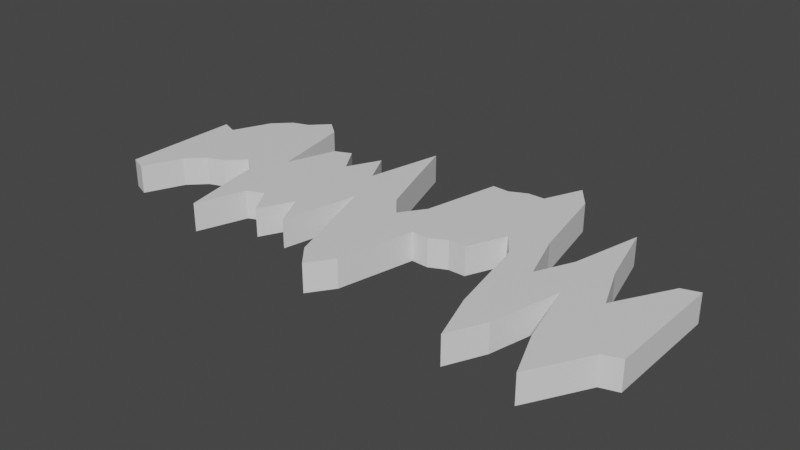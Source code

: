 # Source: road1.blend  (saved by Blender 3.5.10; exported with 4.5.12 LTS)
import bpy
from mathutils import Matrix  # noqa: F401  (used for matrix-valued properties, if any)

bpy.ops.wm.read_factory_settings(use_empty=True)
scene = bpy.context.scene
scene.name = 'Scene'

# ---- collections
col_collection = bpy.data.collections.new('Collection'); scene.collection.children.link(col_collection)

# ---- materials (node trees are filled in below, after node groups)
mat_material = bpy.data.materials.new('Material')
mat_material.alpha_threshold = 0.0
mat_material.use_transparent_shadow = False
mat_material.roughness = 0.5
mat_material.line_color = (0.0, 0.0, 0.0, 1.0)

# ---- material node trees
mat_material.use_nodes = True; mat_material.node_tree.nodes.clear()
_N = mat_material.node_tree.nodes; _L = mat_material.node_tree.links
n0 = _N.new('ShaderNodeOutputMaterial'); n0.name = 'Material Output'; n0.location = (300, 300)
n1 = _N.new('ShaderNodeBsdfPrincipled'); n1.name = 'Principled BSDF'; n1.location = (10, 300)
n1.distribution = 'GGX'
n1.subsurface_method = 'RANDOM_WALK_SKIN'
n1.inputs[3].default_value = 1.45
n1.inputs[27].default_value = (0.0, 0.0, 0.0, 1.0)
n1.inputs[28].default_value = 1.0
_L.new(n1.outputs[0], n0.inputs[0])
n0.is_active_output = True

# ---- world
world_world = bpy.data.worlds.new('World'); scene.world = world_world
world_world.use_nodes = True; world_world.node_tree.nodes.clear()
_N = world_world.node_tree.nodes; _L = world_world.node_tree.links
n0 = _N.new('ShaderNodeOutputWorld'); n0.name = 'World Output'; n0.location = (300, 300)
n1 = _N.new('ShaderNodeBackground'); n1.name = 'Background'; n1.location = (10, 300)
n1.inputs[0].default_value = (0.05088, 0.05088, 0.05088, 1.0)
_L.new(n1.outputs[0], n0.inputs[0])
n0.is_active_output = True
world_world.color = (0.05088, 0.05088, 0.05088)
world_world.use_sun_shadow = False
world_world.sun_shadow_jitter_overblur = 0.0

# ---- meshes
me_cube = bpy.data.meshes.new('Cube')
me_cube.from_pydata([(19.08, 4.199, 1.0), (19.08, 4.199, -1.0), (19.08, -4.199, 1.0), (19.08, -4.199, -1.0), (-19.08, 4.199, 1.0), (-19.08, 4.199, -1.0), (-19.08, -4.199, 1.0), (-19.08, -4.199, -1.0), (0.0, 1.019, -1.0), (0.0, -7.378, 1.0), (0.0, -7.378, -1.0), (0.0, 1.019, 1.0), (-9.54, 5.619, -1.0), (-9.54, -2.779, 1.0), (-9.54, -2.779, -1.0), (-9.54, 5.619, 1.0), (9.54, -4.697, -1.0), (9.54, 3.7, 1.0), (9.54, 3.7, -1.0), (9.54, -4.697, 1.0), (-14.31, 7.998, -1.0), (-14.31, -0.3997, 1.0), (-14.31, -0.3997, -1.0), (-14.31, 7.998, 1.0), (-4.77, -4.199, -1.0), (-4.77, 4.199, 1.0), (-4.77, 4.199, -1.0), (-4.77, -4.199, 1.0), (4.77, 8.577, -1.0), (4.77, 0.1794, 1.0), (4.77, 0.1794, -1.0), (4.77, 8.577, 1.0), (14.31, -5.312, -1.0), (14.31, 3.086, 1.0), (14.31, 3.086, -1.0), (14.31, -5.312, 1.0), (11.93, 2.742, -1.0), (11.93, -5.655, 1.0), (11.93, -5.655, -1.0), (11.93, 2.742, 1.0), (-19.08, 0.0, -1.0), (19.08, 0.0, 1.0), (-19.08, 0.0, 1.0), (19.08, 0.0, -1.0), (0.0, -3.18, -1.0), (0.0, -3.18, 1.0), (-9.54, 1.42, -1.0), (-9.54, 1.42, 1.0), (9.54, -0.4986, 1.0), (9.54, -0.4986, -1.0), (-14.31, 3.799, -1.0), (-14.31, 3.799, 1.0), (-4.77, 0.0, 1.0), (-4.77, 0.0, -1.0), (4.77, 4.378, -1.0), (4.77, 4.378, 1.0), (14.31, -1.113, 1.0), (14.31, -1.113, -1.0), (11.93, -1.456, -1.0), (11.93, -1.456, 1.0), (7.155, 2.858, -1.0), (7.155, 11.25, 1.0), (7.155, 11.25, -1.0), (7.155, 2.858, 1.0), (7.155, 7.056, 1.0), (7.155, 7.056, -1.0), (16.7, -6.637, -1.0), (16.7, 1.761, 1.0), (16.7, 1.761, -1.0), (16.7, -6.637, 1.0), (16.7, -2.438, 1.0), (16.7, -2.438, -1.0), (15.6, -0.1445, -1.0), (15.6, -8.542, 1.0), (15.6, -4.343, -1.0), (15.6, -8.542, -1.0), (15.6, -0.1445, 1.0), (15.6, -4.343, 1.0), (17.89, -4.57, -1.0), (17.89, 3.828, 1.0), (17.89, -0.3711, 1.0), (17.89, 3.828, -1.0), (17.89, -4.57, 1.0), (17.89, -0.3711, -1.0), (13.12, -0.6963, -1.0), (13.12, 7.701, 1.0), (13.12, 7.701, -1.0), (13.12, -0.6963, 1.0), (13.12, 3.502, 1.0), (13.12, 3.502, -1.0), (10.7, 0.1975, -1.0), (10.7, -8.2, 1.0), (10.7, -8.2, -1.0), (10.7, 0.1975, 1.0), (10.7, -4.001, -1.0), (10.7, -4.001, 1.0), (8.348, 1.255, -1.0), (8.348, 9.652, 1.0), (8.348, 5.454, 1.0), (8.348, 9.652, -1.0), (8.348, 1.255, 1.0), (8.348, 5.454, -1.0), (5.963, 8.588, -1.0), (5.963, 0.1903, 1.0), (5.963, 4.389, -1.0), (5.963, 0.1903, -1.0), (5.963, 8.588, 1.0), (5.963, 4.389, 1.0), (2.385, 8.06, -1.0), (2.385, -0.3379, 1.0), (2.385, -0.3379, -1.0), (2.385, 8.06, 1.0), (2.385, 3.861, -1.0), (2.385, 3.861, 1.0), (1.193, 2.705, -1.0), (1.193, -5.692, 1.0), (1.193, -1.494, -1.0), (1.193, -5.692, -1.0), (1.193, 2.705, 1.0), (1.193, -1.494, 1.0), (3.578, -0.3862, -1.0), (3.578, 8.011, 1.0), (3.578, 3.812, 1.0), (3.578, 8.011, -1.0), (3.578, -0.3862, 1.0), (3.578, 3.812, -1.0), (-2.385, -2.451, -1.0), (-2.385, 5.947, 1.0), (-2.385, 5.947, -1.0), (-2.385, -2.451, 1.0), (-2.385, 1.748, 1.0), (-2.385, 1.748, -1.0), (-1.193, -5.964, -1.0), (-1.193, 2.433, 1.0), (-1.193, -1.765, 1.0), (-1.193, 2.433, -1.0), (-1.193, -5.964, 1.0), (-1.193, -1.765, -1.0), (-3.578, 9.564, -1.0), (-3.578, 1.167, 1.0), (-3.578, 5.365, -1.0), (-3.578, 1.167, -1.0), (-3.578, 9.564, 1.0), (-3.578, 5.365, 1.0), (-7.155, 4.199, -1.0), (-7.155, -4.199, 1.0), (-7.155, -4.199, -1.0), (-7.155, 4.199, 1.0), (-7.155, 0.0, -1.0), (-7.155, 0.0, 1.0), (-5.963, -1.882, -1.0), (-5.963, 6.515, 1.0), (-5.963, 2.317, 1.0), (-5.963, 6.515, -1.0), (-5.963, -1.882, 1.0), (-5.963, 2.317, -1.0), (-8.348, 6.13, -1.0), (-8.348, -2.268, 1.0), (-8.348, 1.931, -1.0), (-8.348, -2.268, -1.0), (-8.348, 6.13, 1.0), (-8.348, 1.931, 1.0), (-11.93, -0.2075, -1.0), (-11.93, 8.19, 1.0), (-11.93, 8.19, -1.0), (-11.93, -0.2075, 1.0), (-11.93, 3.991, 1.0), (-11.93, 3.991, -1.0), (-10.73, -6.192, -1.0), (-10.73, 2.205, 1.0), (-10.73, -1.993, 1.0), (-10.73, 2.205, -1.0), (-10.73, -6.192, 1.0), (-10.73, -1.993, -1.0), (-19.08, -2.099, -1.0), (19.08, -2.099, 1.0), (0.0, -5.279, -1.0), (0.0, -5.279, 1.0), (-9.54, -0.6794, -1.0), (-9.54, -0.6794, 1.0), (9.54, -2.598, 1.0), (9.54, -2.598, -1.0), (-14.31, 1.7, -1.0), (-14.31, 1.7, 1.0), (-4.77, -2.099, 1.0), (-4.77, -2.099, -1.0), (4.77, 2.279, -1.0), (4.77, 2.279, 1.0), (14.31, -3.212, 1.0), (14.31, -3.212, -1.0), (11.93, -3.556, -1.0), (11.93, -3.556, 1.0), (-19.08, -2.099, 1.0), (19.08, -2.099, -1.0), (7.155, 4.957, 1.0), (7.155, 4.957, -1.0), (16.7, -4.537, 1.0), (16.7, -4.537, -1.0), (15.6, -6.443, -1.0), (15.6, -6.443, 1.0), (17.89, -2.47, 1.0), (17.89, -2.47, -1.0), (13.12, 1.403, 1.0), (13.12, 1.403, -1.0), (10.7, -6.101, -1.0), (10.7, -6.101, 1.0), (8.348, 3.354, 1.0), (8.348, 3.354, -1.0), (5.963, 2.29, -1.0), (5.963, 2.29, 1.0), (2.385, 1.761, -1.0), (2.385, 1.761, 1.0), (1.193, -3.593, -1.0), (1.193, -3.593, 1.0), (3.578, 1.713, 1.0), (3.578, 1.713, -1.0), (-2.385, -0.3513, 1.0), (-2.385, -0.3513, -1.0), (-1.193, -3.865, 1.0), (-1.193, -3.865, -1.0), (-3.578, 3.266, -1.0), (-3.578, 3.266, 1.0), (-7.155, -2.099, -1.0), (-7.155, -2.099, 1.0), (-5.963, 0.2172, 1.0), (-5.963, 0.2172, -1.0), (-8.348, -0.1686, -1.0), (-8.348, -0.1686, 1.0), (-11.93, 1.892, 1.0), (-11.93, 1.892, -1.0), (-10.73, -4.093, 1.0), (-10.73, -4.093, -1.0), (-13.12, 9.191, -1.0), (-13.12, 0.7932, 1.0), (-13.12, 4.992, -1.0), (-13.12, 0.7932, -1.0), (-13.12, 9.191, 1.0), (-13.12, 4.992, 1.0), (-13.12, 2.893, -1.0), (-13.12, 2.893, 1.0), (-16.7, 6.41, -1.0), (-16.7, -1.988, 1.0), (-16.7, -1.988, -1.0), (-16.7, 6.41, 1.0), (-16.7, 2.211, -1.0), (-16.7, 2.211, 1.0), (-16.7, 0.1116, -1.0), (-16.7, 0.1116, 1.0), (-17.89, 3.731, -1.0), (-17.89, -4.667, 1.0), (-17.89, -0.4678, -1.0), (-17.89, -2.567, -1.0), (-17.89, -4.667, -1.0), (-17.89, 3.731, 1.0), (-17.89, -0.4678, 1.0), (-17.89, -2.567, 1.0), (19.08, 4.199, 0.0), (-19.08, -4.199, 0.0), (19.08, -4.199, 0.0), (-19.08, 4.199, 0.0), (0.0, 1.019, 0.0), (0.0, -7.378, 0.0), (-9.54, 5.619, 0.0), (-9.54, -2.779, 0.0), (9.54, -4.697, 0.0), (9.54, 3.7, 0.0), (-14.31, 7.998, 0.0), (-14.31, -0.3997, 0.0), (-4.77, -4.199, 0.0), (-4.77, 4.199, 0.0), (4.77, 8.577, 0.0), (4.77, 0.1794, 0.0), (14.31, -5.312, 0.0), (14.31, 3.086, 0.0), (11.93, 2.742, 0.0), (11.93, -5.655, 0.0), (19.08, 0.0, 0.0), (-19.08, 0.0, 0.0), (7.155, 2.858, 0.0), (7.155, 11.25, 0.0), (16.7, -6.637, 0.0), (16.7, 1.761, 0.0), (15.6, -0.1445, 0.0), (15.6, -8.542, 0.0), (17.89, -4.57, 0.0), (17.89, 3.828, 0.0), (13.12, -0.6963, 0.0), (13.12, 7.701, 0.0), (10.7, 0.1975, 0.0), (10.7, -8.2, 0.0), (8.348, 1.255, 0.0), (8.348, 9.652, 0.0), (5.963, 8.588, 0.0), (5.963, 0.1903, 0.0), (2.385, 8.06, 0.0), (2.385, -0.3379, 0.0), (1.193, 2.705, 0.0), (1.193, -5.692, 0.0), (3.578, -0.3862, 0.0), (3.578, 8.011, 0.0), (-2.385, -2.451, 0.0), (-2.385, 5.947, 0.0), (-1.193, -5.964, 0.0), (-1.193, 2.433, 0.0), (-3.578, 9.564, 0.0), (-3.578, 1.167, 0.0), (-7.155, 4.199, 0.0), (-7.155, -4.199, 0.0), (-5.963, -1.882, 0.0), (-5.963, 6.515, 0.0), (-8.348, 6.13, 0.0), (-8.348, -2.268, 0.0), (-11.93, -0.2075, 0.0), (-11.93, 8.19, 0.0), (-10.73, -6.192, 0.0), (-10.73, 2.205, 0.0), (-19.08, -2.099, 0.0), (19.08, -2.099, 0.0), (-13.12, 9.191, 0.0), (-13.12, 0.7932, 0.0), (-16.7, 6.41, 0.0), (-16.7, -1.988, 0.0), (-17.89, 3.731, 0.0), (-17.89, -4.667, 0.0), (-19.08, -3.149, -1.0), (19.08, -3.149, 1.0), (0.0, -6.329, -1.0), (0.0, -6.329, 1.0), (-9.54, -1.729, -1.0), (-9.54, -1.729, 1.0), (9.54, -3.648, 1.0), (9.54, -3.648, -1.0), (-14.31, 0.65, -1.0), (-14.31, 0.65, 1.0), (-4.77, -3.149, 1.0), (-4.77, -3.149, -1.0), (4.77, 1.229, -1.0), (4.77, 1.229, 1.0), (14.31, -4.262, 1.0), (14.31, -4.262, -1.0), (11.93, -4.605, -1.0), (11.93, -4.605, 1.0), (7.155, 3.907, 1.0), (7.155, 3.907, -1.0), (16.7, -5.587, 1.0), (16.7, -5.587, -1.0), (15.6, -7.492, -1.0), (15.6, -7.492, 1.0), (17.89, -3.52, 1.0), (17.89, -3.52, -1.0), (13.12, 0.3534, 1.0), (13.12, 0.3534, -1.0), (10.7, -7.15, -1.0), (10.7, -7.15, 1.0), (8.348, 2.305, 1.0), (8.348, 2.305, -1.0), (5.963, 1.24, -1.0), (5.963, 1.24, 1.0), (2.385, 0.7118, -1.0), (2.385, 0.7118, 1.0), (1.193, -4.643, -1.0), (1.193, -4.643, 1.0), (3.578, 0.6634, 1.0), (3.578, 0.6634, -1.0), (-2.385, -1.401, 1.0), (-2.385, -1.401, -1.0), (-1.193, -4.914, 1.0), (-1.193, -4.914, -1.0), (-3.578, 2.216, -1.0), (-3.578, 2.216, 1.0), (-7.155, -3.149, -1.0), (-7.155, -3.149, 1.0), (-5.963, -0.8325, 1.0), (-5.963, -0.8325, -1.0), (-8.348, -1.218, -1.0), (-8.348, -1.218, 1.0), (-11.93, 0.8422, 1.0), (-11.93, 0.8422, -1.0), (-10.73, -5.142, 1.0), (-10.73, -5.142, -1.0), (-19.08, -3.149, 1.0), (19.08, -3.149, -1.0), (-13.12, 1.843, -1.0), (-13.12, 1.843, 1.0), (-16.7, -0.938, -1.0), (-16.7, -0.938, 1.0), (-17.89, -3.617, -1.0), (-17.89, -3.617, 1.0), (-19.08, -3.149, 0.0), (19.08, -3.149, 0.0), (-15.5, -0.8181, -1.0), (-15.5, 7.579, 1.0), (-15.5, 3.381, 1.0), (-15.5, 1.281, 1.0), (-15.5, 7.579, -1.0), (-15.5, -0.8181, 1.0), (-15.5, 3.381, -1.0), (-15.5, 1.281, -1.0), (-15.5, -0.8181, 0.0), (-15.5, 7.579, 0.0), (-15.5, 0.2316, 1.0), (-15.5, 0.2316, -1.0)], [], [(387, 380, 6, 249), (323, 249, 6, 257), (277, 42, 4, 259), (349, 381, 3, 78), (389, 325, 2, 258), (285, 79, 0, 256), (303, 133, 11, 260), (367, 326, 10, 132), (297, 115, 9, 261), (361, 327, 9, 115), (379, 328, 14, 168), (315, 169, 15, 262), (311, 157, 13, 263), (375, 329, 13, 157), (353, 330, 19, 91), (289, 91, 19, 264), (291, 97, 17, 265), (355, 331, 16, 96), (399, 391, 23, 266), (401, 332, 22, 390), (319, 233, 21, 267), (383, 333, 21, 233), (369, 334, 27, 139), (305, 139, 27, 268), (373, 335, 24, 150), (309, 151, 25, 269), (363, 336, 30, 120), (299, 121, 31, 270), (357, 337, 29, 103), (293, 103, 29, 271), (283, 73, 35, 272), (347, 338, 35, 73), (287, 85, 33, 273), (351, 339, 32, 84), (352, 340, 38, 92), (288, 93, 39, 274), (286, 87, 37, 275), (350, 341, 37, 87), (85, 39, 59, 88), (90, 36, 58, 94), (86, 34, 57, 89), (76, 33, 56, 77), (106, 31, 55, 107), (123, 28, 54, 125), (153, 26, 53, 155), (142, 25, 52, 143), (236, 23, 51, 237), (394, 20, 50, 396), (99, 18, 49, 101), (93, 17, 48, 95), (160, 15, 47, 161), (171, 12, 46, 173), (118, 11, 45, 119), (135, 8, 44, 137), (256, 0, 41, 276), (81, 1, 43, 83), (316, 192, 42, 277), (253, 4, 42, 254), (102, 62, 65, 104), (97, 61, 64, 98), (290, 100, 63, 278), (354, 342, 63, 100), (356, 343, 60, 105), (292, 106, 61, 279), (72, 68, 71, 74), (79, 67, 70, 80), (348, 344, 69, 82), (284, 82, 69, 280), (282, 76, 67, 281), (346, 345, 66, 75), (339, 346, 75, 32), (273, 33, 76, 282), (34, 72, 74, 57), (67, 76, 77, 70), (344, 347, 73, 69), (280, 69, 73, 283), (258, 2, 82, 284), (325, 348, 82, 2), (0, 79, 80, 41), (68, 81, 83, 71), (281, 67, 79, 285), (345, 349, 78, 66), (36, 86, 89, 58), (33, 85, 88, 56), (338, 350, 87, 35), (272, 35, 87, 286), (340, 351, 84, 38), (274, 39, 85, 287), (39, 93, 95, 59), (18, 90, 94, 49), (265, 17, 93, 288), (331, 352, 92, 16), (275, 37, 91, 289), (341, 353, 91, 37), (330, 354, 100, 19), (264, 19, 100, 290), (17, 97, 98, 48), (62, 99, 101, 65), (343, 355, 96, 60), (279, 61, 97, 291), (270, 31, 106, 292), (336, 356, 105, 30), (28, 102, 104, 54), (61, 106, 107, 64), (278, 63, 103, 293), (342, 357, 103, 63), (121, 111, 113, 122), (114, 108, 112, 116), (296, 118, 111, 294), (360, 358, 110, 117), (362, 359, 109, 124), (298, 124, 109, 295), (326, 360, 117, 10), (260, 11, 118, 296), (8, 114, 116, 44), (111, 118, 119, 113), (359, 361, 115, 109), (295, 109, 115, 297), (271, 29, 124, 298), (337, 362, 124, 29), (31, 121, 122, 55), (108, 123, 125, 112), (294, 111, 121, 299), (358, 363, 120, 110), (138, 128, 131, 140), (133, 127, 130, 134), (302, 136, 129, 300), (366, 364, 129, 136), (368, 365, 126, 141), (304, 142, 127, 301), (327, 366, 136, 9), (261, 9, 136, 302), (11, 133, 134, 45), (128, 135, 137, 131), (365, 367, 132, 126), (301, 127, 133, 303), (269, 25, 142, 304), (335, 368, 141, 24), (26, 138, 140, 53), (127, 142, 143, 130), (300, 129, 139, 305), (364, 369, 139, 129), (151, 147, 149, 152), (156, 144, 148, 158), (310, 160, 147, 306), (374, 370, 146, 159), (372, 371, 145, 154), (308, 154, 145, 307), (268, 27, 154, 308), (334, 372, 154, 27), (25, 151, 152, 52), (144, 153, 155, 148), (306, 147, 151, 309), (370, 373, 150, 146), (328, 374, 159, 14), (262, 15, 160, 310), (12, 156, 158, 46), (147, 160, 161, 149), (371, 375, 157, 145), (307, 145, 157, 311), (232, 164, 167, 234), (169, 163, 166, 170), (378, 376, 165, 172), (314, 172, 165, 312), (318, 236, 163, 313), (382, 377, 162, 235), (263, 13, 172, 314), (329, 378, 172, 13), (15, 169, 170, 47), (164, 171, 173, 167), (313, 163, 169, 315), (377, 379, 168, 162), (167, 173, 231, 229), (47, 170, 230, 179), (234, 167, 229, 238), (170, 166, 228, 230), (149, 161, 227, 223), (46, 158, 226, 178), (148, 155, 225, 222), (52, 152, 224, 184), (152, 149, 223, 224), (158, 148, 222, 226), (130, 143, 221, 216), (53, 140, 220, 185), (131, 137, 219, 217), (45, 134, 218, 177), (140, 131, 217, 220), (134, 130, 216, 218), (112, 125, 215, 210), (55, 122, 214, 187), (113, 119, 213, 211), (44, 116, 212, 176), (122, 113, 211, 214), (116, 112, 210, 212), (64, 107, 209, 194), (54, 104, 208, 186), (65, 101, 207, 195), (48, 98, 206, 180), (59, 95, 205, 191), (49, 94, 204, 181), (58, 89, 203, 190), (56, 88, 202, 188), (71, 83, 201, 197), (41, 80, 200, 175), (70, 77, 199, 196), (57, 74, 198, 189), (74, 71, 197, 198), (80, 70, 196, 200), (104, 65, 195, 208), (98, 64, 194, 206), (388, 380, 192, 316), (88, 59, 191, 202), (94, 58, 190, 204), (89, 57, 189, 203), (77, 56, 188, 199), (107, 55, 187, 209), (125, 54, 186, 215), (155, 53, 185, 225), (143, 52, 184, 221), (237, 51, 183, 239), (396, 50, 182, 397), (101, 49, 181, 207), (95, 48, 180, 205), (161, 47, 179, 227), (173, 46, 178, 231), (119, 45, 177, 213), (137, 44, 176, 219), (276, 41, 175, 317), (83, 43, 193, 201), (254, 42, 192, 255), (166, 237, 239, 228), (50, 234, 238, 182), (332, 382, 235, 22), (266, 23, 236, 318), (20, 232, 234, 50), (163, 236, 237, 166), (376, 383, 233, 165), (312, 165, 233, 319), (392, 245, 247, 393), (250, 244, 246, 251), (391, 243, 245, 392), (248, 240, 244, 250), (386, 384, 242, 252), (322, 253, 243, 320), (398, 395, 241, 321), (400, 385, 241, 395), (259, 4, 253, 322), (324, 386, 252, 7), (5, 248, 250, 40), (40, 250, 251, 174), (245, 254, 255, 247), (243, 253, 254, 245), (321, 241, 249, 323), (385, 387, 249, 241), (242, 321, 323, 252), (5, 259, 322, 248), (390, 398, 321, 242), (248, 322, 320, 240), (162, 312, 319, 235), (20, 266, 318, 232), (43, 276, 317, 193), (324, 388, 316, 174), (164, 313, 315, 171), (14, 263, 314, 168), (232, 318, 313, 164), (168, 314, 312, 162), (146, 307, 311, 159), (12, 262, 310, 156), (144, 306, 309, 153), (24, 268, 308, 150), (150, 308, 307, 146), (156, 310, 306, 144), (126, 300, 305, 141), (26, 269, 304, 138), (128, 301, 303, 135), (10, 261, 302, 132), (138, 304, 301, 128), (132, 302, 300, 126), (108, 294, 299, 123), (30, 271, 298, 120), (110, 295, 297, 117), (8, 260, 296, 114), (120, 298, 295, 110), (114, 296, 294, 108), (60, 278, 293, 105), (28, 270, 292, 102), (62, 279, 291, 99), (16, 264, 290, 96), (38, 275, 289, 92), (18, 265, 288, 90), (36, 274, 287, 86), (32, 272, 286, 84), (68, 281, 285, 81), (3, 258, 284, 78), (66, 280, 283, 75), (34, 273, 282, 72), (72, 282, 281, 68), (78, 284, 280, 66), (102, 292, 279, 62), (96, 290, 278, 60), (174, 316, 277, 40), (1, 256, 276, 43), (84, 286, 275, 38), (90, 288, 274, 36), (86, 287, 273, 34), (75, 283, 272, 32), (105, 293, 271, 30), (123, 299, 270, 28), (153, 309, 269, 26), (141, 305, 268, 24), (235, 319, 267, 22), (394, 399, 266, 20), (99, 291, 265, 18), (92, 289, 264, 16), (159, 311, 263, 14), (171, 315, 262, 12), (117, 297, 261, 10), (135, 303, 260, 8), (81, 285, 256, 1), (381, 389, 258, 3), (40, 277, 259, 5), (252, 323, 257, 7), (193, 317, 389, 381), (7, 257, 388, 324), (247, 255, 387, 385), (174, 251, 386, 324), (393, 247, 385, 400), (251, 246, 384, 386), (228, 239, 383, 376), (182, 238, 382, 332), (257, 6, 380, 388), (229, 231, 379, 377), (179, 230, 378, 329), (238, 229, 377, 382), (230, 228, 376, 378), (223, 227, 375, 371), (178, 226, 374, 328), (222, 225, 373, 370), (184, 224, 372, 334), (224, 223, 371, 372), (226, 222, 370, 374), (216, 221, 369, 364), (185, 220, 368, 335), (217, 219, 367, 365), (177, 218, 366, 327), (220, 217, 365, 368), (218, 216, 364, 366), (210, 215, 363, 358), (187, 214, 362, 337), (211, 213, 361, 359), (176, 212, 360, 326), (214, 211, 359, 362), (212, 210, 358, 360), (194, 209, 357, 342), (186, 208, 356, 336), (195, 207, 355, 343), (180, 206, 354, 330), (191, 205, 353, 341), (181, 204, 352, 331), (190, 203, 351, 340), (188, 202, 350, 338), (197, 201, 349, 345), (175, 200, 348, 325), (196, 199, 347, 344), (189, 198, 346, 339), (198, 197, 345, 346), (200, 196, 344, 348), (208, 195, 343, 356), (206, 194, 342, 354), (202, 191, 341, 350), (204, 190, 340, 352), (203, 189, 339, 351), (199, 188, 338, 347), (209, 187, 337, 357), (215, 186, 336, 363), (225, 185, 335, 373), (221, 184, 334, 369), (239, 183, 333, 383), (397, 182, 332, 401), (207, 181, 331, 355), (205, 180, 330, 353), (227, 179, 329, 375), (231, 178, 328, 379), (213, 177, 327, 361), (219, 176, 326, 367), (317, 175, 325, 389), (201, 193, 381, 349), (255, 192, 380, 387), (246, 397, 401, 384), (183, 393, 400, 333), (240, 320, 399, 394), (22, 267, 398, 390), (333, 400, 395, 21), (267, 21, 395, 398), (23, 391, 392, 51), (51, 392, 393, 183), (244, 396, 397, 246), (240, 394, 396, 244), (384, 401, 390, 242), (320, 243, 391, 399)])
_uv = me_cube.uv_layers.new(name='UVMap')
_uv.uv.foreach_set('vector', [0.8672, 0.7188, 0.875, 0.7188, 0.875, 0.75, 0.8672, 0.75, 0.5, 0.9922, 0.625, 0.9922, 0.625, 1.0, 0.5, 1.0, 0.5, 0.125, 0.625, 0.125, 0.625, 0.25, 0.5, 0.25, 0.3672, 0.7188, 0.375, 0.7188, 0.375, 0.75, 0.3672, 0.75, 0.5, 0.7188, 0.625, 0.7188, 0.625, 0.75, 0.5, 0.75, 0.5, 0.4922, 0.625, 0.4922, 0.625, 0.5, 0.5, 0.5, 0.5, 0.3672, 0.625, 0.3672, 0.625, 0.375, 0.5, 0.375, 0.2422, 0.7188, 0.25, 0.7188, 0.25, 0.75, 0.2422, 0.75, 0.5, 0.8672, 0.625, 0.8672, 0.625, 0.875, 0.5, 0.875, 0.7422, 0.7188, 0.75, 0.7188, 0.75, 0.75, 0.7422, 0.75, 0.1797, 0.7188, 0.1875, 0.7188, 0.1875, 0.75, 0.1797, 0.75, 0.5, 0.3047, 0.625, 0.3047, 0.625, 0.3125, 0.5, 0.3125, 0.5, 0.9297, 0.625, 0.9297, 0.625, 0.9375, 0.5, 0.9375, 0.8047, 0.7188, 0.8125, 0.7188, 0.8125, 0.75, 0.8047, 0.75, 0.6799, 0.7188, 0.6875, 0.7188, 0.6875, 0.75, 0.6799, 0.75, 0.5, 0.8049, 0.625, 0.8049, 0.625, 0.8125, 0.5, 0.8125, 0.5, 0.4297, 0.625, 0.4297, 0.625, 0.4375, 0.5, 0.4375, 0.3047, 0.7188, 0.3125, 0.7188, 0.3125, 0.75, 0.3047, 0.75, 0.5, 0.2734, 0.625, 0.2734, 0.625, 0.2812, 0.5, 0.2812, 0.1484, 0.7188, 0.1562, 0.7188, 0.1562, 0.75, 0.1484, 0.75, 0.5, 0.9609, 0.625, 0.9609, 0.625, 0.9688, 0.5, 0.9688, 0.8359, 0.7188, 0.8438, 0.7188, 0.8438, 0.75, 0.8359, 0.75, 0.7734, 0.7188, 0.7812, 0.7188, 0.7812, 0.75, 0.7734, 0.75, 0.5, 0.8984, 0.625, 0.8984, 0.625, 0.9062, 0.5, 0.9062, 0.2109, 0.7188, 0.2188, 0.7188, 0.2188, 0.75, 0.2109, 0.75, 0.5, 0.3359, 0.625, 0.3359, 0.625, 0.3438, 0.5, 0.3438, 0.2734, 0.7188, 0.2812, 0.7188, 0.2812, 0.75, 0.2734, 0.75, 0.5, 0.3984, 0.625, 0.3984, 0.625, 0.4062, 0.5, 0.4062, 0.7109, 0.7188, 0.7188, 0.7188, 0.7188, 0.75, 0.7109, 0.75, 0.5, 0.8359, 0.625, 0.8359, 0.625, 0.8438, 0.5, 0.8438, 0.5, 0.7728, 0.625, 0.7728, 0.625, 0.7812, 0.5, 0.7812, 0.6478, 0.7188, 0.6562, 0.7188, 0.6562, 0.75, 0.6478, 0.75, 0.5, 0.4609, 0.625, 0.4609, 0.625, 0.4688, 0.5, 0.4688, 0.3359, 0.7188, 0.3438, 0.7188, 0.3438, 0.75, 0.3359, 0.75, 0.3201, 0.7188, 0.3281, 0.7188, 0.3281, 0.75, 0.3201, 0.75, 0.5, 0.4451, 0.625, 0.4451, 0.625, 0.4531, 0.5, 0.4531, 0.5, 0.7891, 0.625, 0.7891, 0.625, 0.7969, 0.5, 0.7969, 0.6641, 0.7188, 0.6719, 0.7188, 0.6719, 0.75, 0.6641, 0.75, 0.6641, 0.5, 0.6719, 0.5, 0.6719, 0.625, 0.6641, 0.625, 0.3201, 0.5, 0.3281, 0.5, 0.3281, 0.625, 0.3201, 0.625, 0.3359, 0.5, 0.3438, 0.5, 0.3438, 0.625, 0.3359, 0.625, 0.6478, 0.5, 0.6562, 0.5, 0.6562, 0.625, 0.6478, 0.625, 0.7109, 0.5, 0.7188, 0.5, 0.7188, 0.625, 0.7109, 0.625, 0.2734, 0.5, 0.2812, 0.5, 0.2812, 0.625, 0.2734, 0.625, 0.2109, 0.5, 0.2188, 0.5, 0.2188, 0.625, 0.2109, 0.625, 0.7734, 0.5, 0.7812, 0.5, 0.7812, 0.625, 0.7734, 0.625, 0.8359, 0.5, 0.8438, 0.5, 0.8438, 0.625, 0.8359, 0.625, 0.1484, 0.5, 0.1562, 0.5, 0.1562, 0.625, 0.1484, 0.625, 0.3047, 0.5, 0.3125, 0.5, 0.3125, 0.625, 0.3047, 0.625, 0.6799, 0.5, 0.6875, 0.5, 0.6875, 0.625, 0.6799, 0.625, 0.8047, 0.5, 0.8125, 0.5, 0.8125, 0.625, 0.8047, 0.625, 0.1797, 0.5, 0.1875, 0.5, 0.1875, 0.625, 0.1797, 0.625, 0.7422, 0.5, 0.75, 0.5, 0.75, 0.625, 0.7422, 0.625, 0.2422, 0.5, 0.25, 0.5, 0.25, 0.625, 0.2422, 0.625, 0.5, 0.5, 0.625, 0.5, 0.625, 0.625, 0.5, 0.625, 0.3672, 0.5, 0.375, 0.5, 0.375, 0.625, 0.3672, 0.625, 0.5, 0.0625, 0.625, 0.0625, 0.625, 0.125, 0.5, 0.125, 0.8672, 0.5, 0.875, 0.5, 0.875, 0.625, 0.8672, 0.625, 0.2891, 0.5, 0.2969, 0.5, 0.2969, 0.625, 0.2891, 0.625, 0.6953, 0.5, 0.7031, 0.5, 0.7031, 0.625, 0.6953, 0.625, 0.5, 0.8203, 0.625, 0.8203, 0.625, 0.8281, 0.5, 0.8281, 0.6953, 0.7188, 0.7031, 0.7188, 0.7031, 0.75, 0.6953, 0.75, 0.2891, 0.7188, 0.2969, 0.7188, 0.2969, 0.75, 0.2891, 0.75, 0.5, 0.4141, 0.625, 0.4141, 0.625, 0.4219, 0.5, 0.4219, 0.3522, 0.5, 0.3594, 0.5, 0.3594, 0.625, 0.3522, 0.625, 0.6328, 0.5, 0.6406, 0.5, 0.6406, 0.625, 0.6328, 0.625, 0.6328, 0.7188, 0.6406, 0.7188, 0.6406, 0.75, 0.6328, 0.75, 0.5, 0.7578, 0.625, 0.7578, 0.625, 0.7656, 0.5, 0.7656, 0.5, 0.4772, 0.625, 0.4772, 0.625, 0.4844, 0.5, 0.4844, 0.3522, 0.7188, 0.3594, 0.7188, 0.3594, 0.75, 0.3522, 0.75, 0.3438, 0.7188, 0.3522, 0.7188, 0.3522, 0.75, 0.3438, 0.75, 0.5, 0.4688, 0.625, 0.4688, 0.625, 0.4772, 0.5, 0.4772, 0.3438, 0.5, 0.3522, 0.5, 0.3522, 0.625, 0.3438, 0.625, 0.6406, 0.5, 0.6478, 0.5, 0.6478, 0.625, 0.6406, 0.625, 0.6406, 0.7188, 0.6478, 0.7188, 0.6478, 0.75, 0.6406, 0.75, 0.5, 0.7656, 0.625, 0.7656, 0.625, 0.7728, 0.5, 0.7728, 0.5, 0.75, 0.625, 0.75, 0.625, 0.7578, 0.5, 0.7578, 0.625, 0.7188, 0.6328, 0.7188, 0.6328, 0.75, 0.625, 0.75, 0.625, 0.5, 0.6328, 0.5, 0.6328, 0.625, 0.625, 0.625, 0.3594, 0.5, 0.3672, 0.5, 0.3672, 0.625, 0.3594, 0.625, 0.5, 0.4844, 0.625, 0.4844, 0.625, 0.4922, 0.5, 0.4922, 0.3594, 0.7188, 0.3672, 0.7188, 0.3672, 0.75, 0.3594, 0.75, 0.3281, 0.5, 0.3359, 0.5, 0.3359, 0.625, 0.3281, 0.625, 0.6562, 0.5, 0.6641, 0.5, 0.6641, 0.625, 0.6562, 0.625, 0.6562, 0.7188, 0.6641, 0.7188, 0.6641, 0.75, 0.6562, 0.75, 0.5, 0.7812, 0.625, 0.7812, 0.625, 0.7891, 0.5, 0.7891, 0.3281, 0.7188, 0.3359, 0.7188, 0.3359, 0.75, 0.3281, 0.75, 0.5, 0.4531, 0.625, 0.4531, 0.625, 0.4609, 0.5, 0.4609, 0.6719, 0.5, 0.6799, 0.5, 0.6799, 0.625, 0.6719, 0.625, 0.3125, 0.5, 0.3201, 0.5, 0.3201, 0.625, 0.3125, 0.625, 0.5, 0.4375, 0.625, 0.4375, 0.625, 0.4451, 0.5, 0.4451, 0.3125, 0.7188, 0.3201, 0.7188, 0.3201, 0.75, 0.3125, 0.75, 0.5, 0.7969, 0.625, 0.7969, 0.625, 0.8049, 0.5, 0.8049, 0.6719, 0.7188, 0.6799, 0.7188, 0.6799, 0.75, 0.6719, 0.75, 0.6875, 0.7188, 0.6953, 0.7188, 0.6953, 0.75, 0.6875, 0.75, 0.5, 0.8125, 0.625, 0.8125, 0.625, 0.8203, 0.5, 0.8203, 0.6875, 0.5, 0.6953, 0.5, 0.6953, 0.625, 0.6875, 0.625, 0.2969, 0.5, 0.3047, 0.5, 0.3047, 0.625, 0.2969, 0.625, 0.2969, 0.7188, 0.3047, 0.7188, 0.3047, 0.75, 0.2969, 0.75, 0.5, 0.4219, 0.625, 0.4219, 0.625, 0.4297, 0.5, 0.4297, 0.5, 0.4062, 0.625, 0.4062, 0.625, 0.4141, 0.5, 0.4141, 0.2812, 0.7188, 0.2891, 0.7188, 0.2891, 0.75, 0.2812, 0.75, 0.2812, 0.5, 0.2891, 0.5, 0.2891, 0.625, 0.2812, 0.625, 0.7031, 0.5, 0.7109, 0.5, 0.7109, 0.625, 0.7031, 0.625, 0.5, 0.8281, 0.625, 0.8281, 0.625, 0.8359, 0.5, 0.8359, 0.7031, 0.7188, 0.7109, 0.7188, 0.7109, 0.75, 0.7031, 0.75, 0.7266, 0.5, 0.7344, 0.5, 0.7344, 0.625, 0.7266, 0.625, 0.2578, 0.5, 0.2656, 0.5, 0.2656, 0.625, 0.2578, 0.625, 0.5, 0.3828, 0.625, 0.3828, 0.625, 0.3906, 0.5, 0.3906, 0.2578, 0.7188, 0.2656, 0.7188, 0.2656, 0.75, 0.2578, 0.75, 0.7266, 0.7188, 0.7344, 0.7188, 0.7344, 0.75, 0.7266, 0.75, 0.5, 0.8516, 0.625, 0.8516, 0.625, 0.8594, 0.5, 0.8594, 0.25, 0.7188, 0.2578, 0.7188, 0.2578, 0.75, 0.25, 0.75, 0.5, 0.375, 0.625, 0.375, 0.625, 0.3828, 0.5, 0.3828, 0.25, 0.5, 0.2578, 0.5, 0.2578, 0.625, 0.25, 0.625, 0.7344, 0.5, 0.7422, 0.5, 0.7422, 0.625, 0.7344, 0.625, 0.7344, 0.7188, 0.7422, 0.7188, 0.7422, 0.75, 0.7344, 0.75, 0.5, 0.8594, 0.625, 0.8594, 0.625, 0.8672, 0.5, 0.8672, 0.5, 0.8438, 0.625, 0.8438, 0.625, 0.8516, 0.5, 0.8516, 0.7188, 0.7188, 0.7266, 0.7188, 0.7266, 0.75, 0.7188, 0.75, 0.7188, 0.5, 0.7266, 0.5, 0.7266, 0.625, 0.7188, 0.625, 0.2656, 0.5, 0.2734, 0.5, 0.2734, 0.625, 0.2656, 0.625, 0.5, 0.3906, 0.625, 0.3906, 0.625, 0.3984, 0.5, 0.3984, 0.2656, 0.7188, 0.2734, 0.7188, 0.2734, 0.75, 0.2656, 0.75, 0.2266, 0.5, 0.2344, 0.5, 0.2344, 0.625, 0.2266, 0.625, 0.7578, 0.5, 0.7656, 0.5, 0.7656, 0.625, 0.7578, 0.625, 0.5, 0.8828, 0.625, 0.8828, 0.625, 0.8906, 0.5, 0.8906, 0.7578, 0.7188, 0.7656, 0.7188, 0.7656, 0.75, 0.7578, 0.75, 0.2266, 0.7188, 0.2344, 0.7188, 0.2344, 0.75, 0.2266, 0.75, 0.5, 0.3516, 0.625, 0.3516, 0.625, 0.3594, 0.5, 0.3594, 0.75, 0.7188, 0.7578, 0.7188, 0.7578, 0.75, 0.75, 0.75, 0.5, 0.875, 0.625, 0.875, 0.625, 0.8828, 0.5, 0.8828, 0.75, 0.5, 0.7578, 0.5, 0.7578, 0.625, 0.75, 0.625, 0.2344, 0.5, 0.2422, 0.5, 0.2422, 0.625, 0.2344, 0.625, 0.2344, 0.7188, 0.2422, 0.7188, 0.2422, 0.75, 0.2344, 0.75, 0.5, 0.3594, 0.625, 0.3594, 0.625, 0.3672, 0.5, 0.3672, 0.5, 0.3438, 0.625, 0.3438, 0.625, 0.3516, 0.5, 0.3516, 0.2188, 0.7188, 0.2266, 0.7188, 0.2266, 0.75, 0.2188, 0.75, 0.2188, 0.5, 0.2266, 0.5, 0.2266, 0.625, 0.2188, 0.625, 0.7656, 0.5, 0.7734, 0.5, 0.7734, 0.625, 0.7656, 0.625, 0.5, 0.8906, 0.625, 0.8906, 0.625, 0.8984, 0.5, 0.8984, 0.7656, 0.7188, 0.7734, 0.7188, 0.7734, 0.75, 0.7656, 0.75, 0.7891, 0.5, 0.7969, 0.5, 0.7969, 0.625, 0.7891, 0.625, 0.1953, 0.5, 0.2031, 0.5, 0.2031, 0.625, 0.1953, 0.625, 0.5, 0.3203, 0.625, 0.3203, 0.625, 0.3281, 0.5, 0.3281, 0.1953, 0.7188, 0.2031, 0.7188, 0.2031, 0.75, 0.1953, 0.75, 0.7891, 0.7188, 0.7969, 0.7188, 0.7969, 0.75, 0.7891, 0.75, 0.5, 0.9141, 0.625, 0.9141, 0.625, 0.9219, 0.5, 0.9219, 0.5, 0.9062, 0.625, 0.9062, 0.625, 0.9141, 0.5, 0.9141, 0.7812, 0.7188, 0.7891, 0.7188, 0.7891, 0.75, 0.7812, 0.75, 0.7812, 0.5, 0.7891, 0.5, 0.7891, 0.625, 0.7812, 0.625, 0.2031, 0.5, 0.2109, 0.5, 0.2109, 0.625, 0.2031, 0.625, 0.5, 0.3281, 0.625, 0.3281, 0.625, 0.3359, 0.5, 0.3359, 0.2031, 0.7188, 0.2109, 0.7188, 0.2109, 0.75, 0.2031, 0.75, 0.1875, 0.7188, 0.1953, 0.7188, 0.1953, 0.75, 0.1875, 0.75, 0.5, 0.3125, 0.625, 0.3125, 0.625, 0.3203, 0.5, 0.3203, 0.1875, 0.5, 0.1953, 0.5, 0.1953, 0.625, 0.1875, 0.625, 0.7969, 0.5, 0.8047, 0.5, 0.8047, 0.625, 0.7969, 0.625, 0.7969, 0.7188, 0.8047, 0.7188, 0.8047, 0.75, 0.7969, 0.75, 0.5, 0.9219, 0.625, 0.9219, 0.625, 0.9297, 0.5, 0.9297, 0.1641, 0.5, 0.1719, 0.5, 0.1719, 0.625, 0.1641, 0.625, 0.8203, 0.5, 0.8281, 0.5, 0.8281, 0.625, 0.8203, 0.625, 0.8203, 0.7188, 0.8281, 0.7188, 0.8281, 0.75, 0.8203, 0.75, 0.5, 0.9453, 0.625, 0.9453, 0.625, 0.9531, 0.5, 0.9531, 0.5, 0.2891, 0.625, 0.2891, 0.625, 0.2969, 0.5, 0.2969, 0.1641, 0.7188, 0.1719, 0.7188, 0.1719, 0.75, 0.1641, 0.75, 0.5, 0.9375, 0.625, 0.9375, 0.625, 0.9453, 0.5, 0.9453, 0.8125, 0.7188, 0.8203, 0.7188, 0.8203, 0.75, 0.8125, 0.75, 0.8125, 0.5, 0.8203, 0.5, 0.8203, 0.625, 0.8125, 0.625, 0.1719, 0.5, 0.1797, 0.5, 0.1797, 0.625, 0.1719, 0.625, 0.5, 0.2969, 0.625, 0.2969, 0.625, 0.3047, 0.5, 0.3047, 0.1719, 0.7188, 0.1797, 0.7188, 0.1797, 0.75, 0.1719, 0.75, 0.1719, 0.625, 0.1797, 0.625, 0.1797, 0.6875, 0.1719, 0.6875, 0.8125, 0.625, 0.8203, 0.625, 0.8203, 0.6875, 0.8125, 0.6875, 0.1641, 0.625, 0.1719, 0.625, 0.1719, 0.6875, 0.1641, 0.6875, 0.8203, 0.625, 0.8281, 0.625, 0.8281, 0.6875, 0.8203, 0.6875, 0.7969, 0.625, 0.8047, 0.625, 0.8047, 0.6875, 0.7969, 0.6875, 0.1875, 0.625, 0.1953, 0.625, 0.1953, 0.6875, 0.1875, 0.6875, 0.2031, 0.625, 0.2109, 0.625, 0.2109, 0.6875, 0.2031, 0.6875, 0.7812, 0.625, 0.7891, 0.625, 0.7891, 0.6875, 0.7812, 0.6875, 0.7891, 0.625, 0.7969, 0.625, 0.7969, 0.6875, 0.7891, 0.6875, 0.1953, 0.625, 0.2031, 0.625, 0.2031, 0.6875, 0.1953, 0.6875, 0.7656, 0.625, 0.7734, 0.625, 0.7734, 0.6875, 0.7656, 0.6875, 0.2188, 0.625, 0.2266, 0.625, 0.2266, 0.6875, 0.2188, 0.6875, 0.2344, 0.625, 0.2422, 0.625, 0.2422, 0.6875, 0.2344, 0.6875, 0.75, 0.625, 0.7578, 0.625, 0.7578, 0.6875, 0.75, 0.6875, 0.2266, 0.625, 0.2344, 0.625, 0.2344, 0.6875, 0.2266, 0.6875, 0.7578, 0.625, 0.7656, 0.625, 0.7656, 0.6875, 0.7578, 0.6875, 0.2656, 0.625, 0.2734, 0.625, 0.2734, 0.6875, 0.2656, 0.6875, 0.7188, 0.625, 0.7266, 0.625, 0.7266, 0.6875, 0.7188, 0.6875, 0.7344, 0.625, 0.7422, 0.625, 0.7422, 0.6875, 0.7344, 0.6875, 0.25, 0.625, 0.2578, 0.625, 0.2578, 0.6875, 0.25, 0.6875, 0.7266, 0.625, 0.7344, 0.625, 0.7344, 0.6875, 0.7266, 0.6875, 0.2578, 0.625, 0.2656, 0.625, 0.2656, 0.6875, 0.2578, 0.6875, 0.7031, 0.625, 0.7109, 0.625, 0.7109, 0.6875, 0.7031, 0.6875, 0.2812, 0.625, 0.2891, 0.625, 0.2891, 0.6875, 0.2812, 0.6875, 0.2969, 0.625, 0.3047, 0.625, 0.3047, 0.6875, 0.2969, 0.6875, 0.6875, 0.625, 0.6953, 0.625, 0.6953, 0.6875, 0.6875, 0.6875, 0.6719, 0.625, 0.6799, 0.625, 0.6799, 0.6875, 0.6719, 0.6875, 0.3125, 0.625, 0.3201, 0.625, 0.3201, 0.6875, 0.3125, 0.6875, 0.3281, 0.625, 0.3359, 0.625, 0.3359, 0.6875, 0.3281, 0.6875, 0.6562, 0.625, 0.6641, 0.625, 0.6641, 0.6875, 0.6562, 0.6875, 0.3594, 0.625, 0.3672, 0.625, 0.3672, 0.6875, 0.3594, 0.6875, 0.625, 0.625, 0.6328, 0.625, 0.6328, 0.6875, 0.625, 0.6875, 0.6406, 0.625, 0.6478, 0.625, 0.6478, 0.6875, 0.6406, 0.6875, 0.3438, 0.625, 0.3522, 0.625, 0.3522, 0.6875, 0.3438, 0.6875, 0.3522, 0.625, 0.3594, 0.625, 0.3594, 0.6875, 0.3522, 0.6875, 0.6328, 0.625, 0.6406, 0.625, 0.6406, 0.6875, 0.6328, 0.6875, 0.2891, 0.625, 0.2969, 0.625, 0.2969, 0.6875, 0.2891, 0.6875, 0.6953, 0.625, 0.7031, 0.625, 0.7031, 0.6875, 0.6953, 0.6875, 0.5, 0.03125, 0.625, 0.03125, 0.625, 0.0625, 0.5, 0.0625, 0.6641, 0.625, 0.6719, 0.625, 0.6719, 0.6875, 0.6641, 0.6875, 0.3201, 0.625, 0.3281, 0.625, 0.3281, 0.6875, 0.3201, 0.6875, 0.3359, 0.625, 0.3438, 0.625, 0.3438, 0.6875, 0.3359, 0.6875, 0.6478, 0.625, 0.6562, 0.625, 0.6562, 0.6875, 0.6478, 0.6875, 0.7109, 0.625, 0.7188, 0.625, 0.7188, 0.6875, 0.7109, 0.6875, 0.2734, 0.625, 0.2812, 0.625, 0.2812, 0.6875, 0.2734, 0.6875, 0.2109, 0.625, 0.2188, 0.625, 0.2188, 0.6875, 0.2109, 0.6875, 0.7734, 0.625, 0.7812, 0.625, 0.7812, 0.6875, 0.7734, 0.6875, 0.8359, 0.625, 0.8438, 0.625, 0.8438, 0.6875, 0.8359, 0.6875, 0.1484, 0.625, 0.1562, 0.625, 0.1562, 0.6875, 0.1484, 0.6875, 0.3047, 0.625, 0.3125, 0.625, 0.3125, 0.6875, 0.3047, 0.6875, 0.6799, 0.625, 0.6875, 0.625, 0.6875, 0.6875, 0.6799, 0.6875, 0.8047, 0.625, 0.8125, 0.625, 0.8125, 0.6875, 0.8047, 0.6875, 0.1797, 0.625, 0.1875, 0.625, 0.1875, 0.6875, 0.1797, 0.6875, 0.7422, 0.625, 0.75, 0.625, 0.75, 0.6875, 0.7422, 0.6875, 0.2422, 0.625, 0.25, 0.625, 0.25, 0.6875, 0.2422, 0.6875, 0.5, 0.625, 0.625, 0.625, 0.625, 0.6875, 0.5, 0.6875, 0.3672, 0.625, 0.375, 0.625, 0.375, 0.6875, 0.3672, 0.6875, 0.8672, 0.625, 0.875, 0.625, 0.875, 0.6875, 0.8672, 0.6875, 0.8281, 0.625, 0.8359, 0.625, 0.8359, 0.6875, 0.8281, 0.6875, 0.1562, 0.625, 0.1641, 0.625, 0.1641, 0.6875, 0.1562, 0.6875, 0.1562, 0.7188, 0.1641, 0.7188, 0.1641, 0.75, 0.1562, 0.75, 0.5, 0.2812, 0.625, 0.2812, 0.625, 0.2891, 0.5, 0.2891, 0.1562, 0.5, 0.1641, 0.5, 0.1641, 0.625, 0.1562, 0.625, 0.8281, 0.5, 0.8359, 0.5, 0.8359, 0.625, 0.8281, 0.625, 0.8281, 0.7188, 0.8359, 0.7188, 0.8359, 0.75, 0.8281, 0.75, 0.5, 0.9531, 0.625, 0.9531, 0.625, 0.9609, 0.5, 0.9609, 0.8516, 0.625, 0.8594, 0.625, 0.8594, 0.6875, 0.8516, 0.6875, 0.1328, 0.625, 0.1406, 0.625, 0.1406, 0.6875, 0.1328, 0.6875, 0.8516, 0.5, 0.8594, 0.5, 0.8594, 0.625, 0.8516, 0.625, 0.1328, 0.5, 0.1406, 0.5, 0.1406, 0.625, 0.1328, 0.625, 0.1328, 0.7188, 0.1406, 0.7188, 0.1406, 0.75, 0.1328, 0.75, 0.5, 0.2578, 0.625, 0.2578, 0.625, 0.2656, 0.5, 0.2656, 0.5, 0.9766, 0.625, 0.9766, 0.625, 0.9844, 0.5, 0.9844, 0.8516, 0.7188, 0.8594, 0.7188, 0.8594, 0.75, 0.8516, 0.75, 0.5, 0.25, 0.625, 0.25, 0.625, 0.2578, 0.5, 0.2578, 0.125, 0.7188, 0.1328, 0.7188, 0.1328, 0.75, 0.125, 0.75, 0.125, 0.5, 0.1328, 0.5, 0.1328, 0.625, 0.125, 0.625, 0.125, 0.625, 0.1328, 0.625, 0.1328, 0.6875, 0.125, 0.6875, 0.8594, 0.625, 0.8672, 0.625, 0.8672, 0.6875, 0.8594, 0.6875, 0.8594, 0.5, 0.8672, 0.5, 0.8672, 0.625, 0.8594, 0.625, 0.5, 0.9844, 0.625, 0.9844, 0.625, 0.9922, 0.5, 0.9922, 0.8594, 0.7188, 0.8672, 0.7188, 0.8672, 0.75, 0.8594, 0.75, 0.375, 0.9844, 0.5, 0.9844, 0.5, 0.9922, 0.375, 0.9922, 0.375, 0.25, 0.5, 0.25, 0.5, 0.2578, 0.375, 0.2578, 0.375, 0.9766, 0.5, 0.9766, 0.5, 0.9844, 0.375, 0.9844, 0.375, 0.2578, 0.5, 0.2578, 0.5, 0.2656, 0.375, 0.2656, 0.375, 0.9531, 0.5, 0.9531, 0.5, 0.9609, 0.375, 0.9609, 0.375, 0.2812, 0.5, 0.2812, 0.5, 0.2891, 0.375, 0.2891, 0.375, 0.625, 0.5, 0.625, 0.5, 0.6875, 0.375, 0.6875, 0.375, 0.03125, 0.5, 0.03125, 0.5, 0.0625, 0.375, 0.0625, 0.375, 0.2969, 0.5, 0.2969, 0.5, 0.3047, 0.375, 0.3047, 0.375, 0.9375, 0.5, 0.9375, 0.5, 0.9453, 0.375, 0.9453, 0.375, 0.2891, 0.5, 0.2891, 0.5, 0.2969, 0.375, 0.2969, 0.375, 0.9453, 0.5, 0.9453, 0.5, 0.9531, 0.375, 0.9531, 0.375, 0.9219, 0.5, 0.9219, 0.5, 0.9297, 0.375, 0.9297, 0.375, 0.3125, 0.5, 0.3125, 0.5, 0.3203, 0.375, 0.3203, 0.375, 0.3281, 0.5, 0.3281, 0.5, 0.3359, 0.375, 0.3359, 0.375, 0.9062, 0.5, 0.9062, 0.5, 0.9141, 0.375, 0.9141, 0.375, 0.9141, 0.5, 0.9141, 0.5, 0.9219, 0.375, 0.9219, 0.375, 0.3203, 0.5, 0.3203, 0.5, 0.3281, 0.375, 0.3281, 0.375, 0.8906, 0.5, 0.8906, 0.5, 0.8984, 0.375, 0.8984, 0.375, 0.3438, 0.5, 0.3438, 0.5, 0.3516, 0.375, 0.3516, 0.375, 0.3594, 0.5, 0.3594, 0.5, 0.3672, 0.375, 0.3672, 0.375, 0.875, 0.5, 0.875, 0.5, 0.8828, 0.375, 0.8828, 0.375, 0.3516, 0.5, 0.3516, 0.5, 0.3594, 0.375, 0.3594, 0.375, 0.8828, 0.5, 0.8828, 0.5, 0.8906, 0.375, 0.8906, 0.375, 0.3906, 0.5, 0.3906, 0.5, 0.3984, 0.375, 0.3984, 0.375, 0.8438, 0.5, 0.8438, 0.5, 0.8516, 0.375, 0.8516, 0.375, 0.8594, 0.5, 0.8594, 0.5, 0.8672, 0.375, 0.8672, 0.375, 0.375, 0.5, 0.375, 0.5, 0.3828, 0.375, 0.3828, 0.375, 0.8516, 0.5, 0.8516, 0.5, 0.8594, 0.375, 0.8594, 0.375, 0.3828, 0.5, 0.3828, 0.5, 0.3906, 0.375, 0.3906, 0.375, 0.8281, 0.5, 0.8281, 0.5, 0.8359, 0.375, 0.8359, 0.375, 0.4062, 0.5, 0.4062, 0.5, 0.4141, 0.375, 0.4141, 0.375, 0.4219, 0.5, 0.4219, 0.5, 0.4297, 0.375, 0.4297, 0.375, 0.8125, 0.5, 0.8125, 0.5, 0.8203, 0.375, 0.8203, 0.375, 0.7969, 0.5, 0.7969, 0.5, 0.8049, 0.375, 0.8049, 0.375, 0.4375, 0.5, 0.4375, 0.5, 0.4451, 0.375, 0.4451, 0.375, 0.4531, 0.5, 0.4531, 0.5, 0.4609, 0.375, 0.4609, 0.375, 0.7812, 0.5, 0.7812, 0.5, 0.7891, 0.375, 0.7891, 0.375, 0.4844, 0.5, 0.4844, 0.5, 0.4922, 0.375, 0.4922, 0.375, 0.75, 0.5, 0.75, 0.5, 0.7578, 0.375, 0.7578, 0.375, 0.7656, 0.5, 0.7656, 0.5, 0.7728, 0.375, 0.7728, 0.375, 0.4688, 0.5, 0.4688, 0.5, 0.4772, 0.375, 0.4772, 0.375, 0.4772, 0.5, 0.4772, 0.5, 0.4844, 0.375, 0.4844, 0.375, 0.7578, 0.5, 0.7578, 0.5, 0.7656, 0.375, 0.7656, 0.375, 0.4141, 0.5, 0.4141, 0.5, 0.4219, 0.375, 0.4219, 0.375, 0.8203, 0.5, 0.8203, 0.5, 0.8281, 0.375, 0.8281, 0.375, 0.0625, 0.5, 0.0625, 0.5, 0.125, 0.375, 0.125, 0.375, 0.5, 0.5, 0.5, 0.5, 0.625, 0.375, 0.625, 0.375, 0.7891, 0.5, 0.7891, 0.5, 0.7969, 0.375, 0.7969, 0.375, 0.4451, 0.5, 0.4451, 0.5, 0.4531, 0.375, 0.4531, 0.375, 0.4609, 0.5, 0.4609, 0.5, 0.4688, 0.375, 0.4688, 0.375, 0.7728, 0.5, 0.7728, 0.5, 0.7812, 0.375, 0.7812, 0.375, 0.8359, 0.5, 0.8359, 0.5, 0.8438, 0.375, 0.8438, 0.375, 0.3984, 0.5, 0.3984, 0.5, 0.4062, 0.375, 0.4062, 0.375, 0.3359, 0.5, 0.3359, 0.5, 0.3438, 0.375, 0.3438, 0.375, 0.8984, 0.5, 0.8984, 0.5, 0.9062, 0.375, 0.9062, 0.375, 0.9609, 0.5, 0.9609, 0.5, 0.9688, 0.375, 0.9688, 0.375, 0.2734, 0.5, 0.2734, 0.5, 0.2812, 0.375, 0.2812, 0.375, 0.4297, 0.5, 0.4297, 0.5, 0.4375, 0.375, 0.4375, 0.375, 0.8049, 0.5, 0.8049, 0.5, 0.8125, 0.375, 0.8125, 0.375, 0.9297, 0.5, 0.9297, 0.5, 0.9375, 0.375, 0.9375, 0.375, 0.3047, 0.5, 0.3047, 0.5, 0.3125, 0.375, 0.3125, 0.375, 0.8672, 0.5, 0.8672, 0.5, 0.875, 0.375, 0.875, 0.375, 0.3672, 0.5, 0.3672, 0.5, 0.375, 0.375, 0.375, 0.375, 0.4922, 0.5, 0.4922, 0.5, 0.5, 0.375, 0.5, 0.375, 0.7188, 0.5, 0.7188, 0.5, 0.75, 0.375, 0.75, 0.375, 0.125, 0.5, 0.125, 0.5, 0.25, 0.375, 0.25, 0.375, 0.9922, 0.5, 0.9922, 0.5, 1.0, 0.375, 1.0, 0.375, 0.6875, 0.5, 0.6875, 0.5, 0.7188, 0.375, 0.7188, 0.375, 0.0, 0.5, 0.0, 0.5, 0.03125, 0.375, 0.03125, 0.8594, 0.6875, 0.8672, 0.6875, 0.8672, 0.7188, 0.8594, 0.7188, 0.125, 0.6875, 0.1328, 0.6875, 0.1328, 0.7188, 0.125, 0.7188, 0.8516, 0.6875, 0.8594, 0.6875, 0.8594, 0.7188, 0.8516, 0.7188, 0.1328, 0.6875, 0.1406, 0.6875, 0.1406, 0.7188, 0.1328, 0.7188, 0.8281, 0.6875, 0.8359, 0.6875, 0.8359, 0.7188, 0.8281, 0.7188, 0.1562, 0.6875, 0.1641, 0.6875, 0.1641, 0.7188, 0.1562, 0.7188, 0.5, 0.0, 0.625, 0.0, 0.625, 0.03125, 0.5, 0.03125, 0.1719, 0.6875, 0.1797, 0.6875, 0.1797, 0.7188, 0.1719, 0.7188, 0.8125, 0.6875, 0.8203, 0.6875, 0.8203, 0.7188, 0.8125, 0.7188, 0.1641, 0.6875, 0.1719, 0.6875, 0.1719, 0.7188, 0.1641, 0.7188, 0.8203, 0.6875, 0.8281, 0.6875, 0.8281, 0.7188, 0.8203, 0.7188, 0.7969, 0.6875, 0.8047, 0.6875, 0.8047, 0.7188, 0.7969, 0.7188, 0.1875, 0.6875, 0.1953, 0.6875, 0.1953, 0.7188, 0.1875, 0.7188, 0.2031, 0.6875, 0.2109, 0.6875, 0.2109, 0.7188, 0.2031, 0.7188, 0.7812, 0.6875, 0.7891, 0.6875, 0.7891, 0.7188, 0.7812, 0.7188, 0.7891, 0.6875, 0.7969, 0.6875, 0.7969, 0.7188, 0.7891, 0.7188, 0.1953, 0.6875, 0.2031, 0.6875, 0.2031, 0.7188, 0.1953, 0.7188, 0.7656, 0.6875, 0.7734, 0.6875, 0.7734, 0.7188, 0.7656, 0.7188, 0.2188, 0.6875, 0.2266, 0.6875, 0.2266, 0.7188, 0.2188, 0.7188, 0.2344, 0.6875, 0.2422, 0.6875, 0.2422, 0.7188, 0.2344, 0.7188, 0.75, 0.6875, 0.7578, 0.6875, 0.7578, 0.7188, 0.75, 0.7188, 0.2266, 0.6875, 0.2344, 0.6875, 0.2344, 0.7188, 0.2266, 0.7188, 0.7578, 0.6875, 0.7656, 0.6875, 0.7656, 0.7188, 0.7578, 0.7188, 0.2656, 0.6875, 0.2734, 0.6875, 0.2734, 0.7188, 0.2656, 0.7188, 0.7188, 0.6875, 0.7266, 0.6875, 0.7266, 0.7188, 0.7188, 0.7188, 0.7344, 0.6875, 0.7422, 0.6875, 0.7422, 0.7188, 0.7344, 0.7188, 0.25, 0.6875, 0.2578, 0.6875, 0.2578, 0.7188, 0.25, 0.7188, 0.7266, 0.6875, 0.7344, 0.6875, 0.7344, 0.7188, 0.7266, 0.7188, 0.2578, 0.6875, 0.2656, 0.6875, 0.2656, 0.7188, 0.2578, 0.7188, 0.7031, 0.6875, 0.7109, 0.6875, 0.7109, 0.7188, 0.7031, 0.7188, 0.2812, 0.6875, 0.2891, 0.6875, 0.2891, 0.7188, 0.2812, 0.7188, 0.2969, 0.6875, 0.3047, 0.6875, 0.3047, 0.7188, 0.2969, 0.7188, 0.6875, 0.6875, 0.6953, 0.6875, 0.6953, 0.7188, 0.6875, 0.7188, 0.6719, 0.6875, 0.6799, 0.6875, 0.6799, 0.7188, 0.6719, 0.7188, 0.3125, 0.6875, 0.3201, 0.6875, 0.3201, 0.7188, 0.3125, 0.7188, 0.3281, 0.6875, 0.3359, 0.6875, 0.3359, 0.7188, 0.3281, 0.7188, 0.6562, 0.6875, 0.6641, 0.6875, 0.6641, 0.7188, 0.6562, 0.7188, 0.3594, 0.6875, 0.3672, 0.6875, 0.3672, 0.7188, 0.3594, 0.7188, 0.625, 0.6875, 0.6328, 0.6875, 0.6328, 0.7188, 0.625, 0.7188, 0.6406, 0.6875, 0.6478, 0.6875, 0.6478, 0.7188, 0.6406, 0.7188, 0.3438, 0.6875, 0.3522, 0.6875, 0.3522, 0.7188, 0.3438, 0.7188, 0.3522, 0.6875, 0.3594, 0.6875, 0.3594, 0.7188, 0.3522, 0.7188, 0.6328, 0.6875, 0.6406, 0.6875, 0.6406, 0.7188, 0.6328, 0.7188, 0.2891, 0.6875, 0.2969, 0.6875, 0.2969, 0.7188, 0.2891, 0.7188, 0.6953, 0.6875, 0.7031, 0.6875, 0.7031, 0.7188, 0.6953, 0.7188, 0.6641, 0.6875, 0.6719, 0.6875, 0.6719, 0.7188, 0.6641, 0.7188, 0.3201, 0.6875, 0.3281, 0.6875, 0.3281, 0.7188, 0.3201, 0.7188, 0.3359, 0.6875, 0.3438, 0.6875, 0.3438, 0.7188, 0.3359, 0.7188, 0.6478, 0.6875, 0.6562, 0.6875, 0.6562, 0.7188, 0.6478, 0.7188, 0.7109, 0.6875, 0.7188, 0.6875, 0.7188, 0.7188, 0.7109, 0.7188, 0.2734, 0.6875, 0.2812, 0.6875, 0.2812, 0.7188, 0.2734, 0.7188, 0.2109, 0.6875, 0.2188, 0.6875, 0.2188, 0.7188, 0.2109, 0.7188, 0.7734, 0.6875, 0.7812, 0.6875, 0.7812, 0.7188, 0.7734, 0.7188, 0.8359, 0.6875, 0.8438, 0.6875, 0.8438, 0.7188, 0.8359, 0.7188, 0.1484, 0.6875, 0.1562, 0.6875, 0.1562, 0.7188, 0.1484, 0.7188, 0.3047, 0.6875, 0.3125, 0.6875, 0.3125, 0.7188, 0.3047, 0.7188, 0.6799, 0.6875, 0.6875, 0.6875, 0.6875, 0.7188, 0.6799, 0.7188, 0.8047, 0.6875, 0.8125, 0.6875, 0.8125, 0.7188, 0.8047, 0.7188, 0.1797, 0.6875, 0.1875, 0.6875, 0.1875, 0.7188, 0.1797, 0.7188, 0.7422, 0.6875, 0.75, 0.6875, 0.75, 0.7188, 0.7422, 0.7188, 0.2422, 0.6875, 0.25, 0.6875, 0.25, 0.7188, 0.2422, 0.7188, 0.5, 0.6875, 0.625, 0.6875, 0.625, 0.7188, 0.5, 0.7188, 0.3672, 0.6875, 0.375, 0.6875, 0.375, 0.7188, 0.3672, 0.7188, 0.8672, 0.6875, 0.875, 0.6875, 0.875, 0.7188, 0.8672, 0.7188, 0.1406, 0.6875, 0.1484, 0.6875, 0.1484, 0.7188, 0.1406, 0.7188, 0.8438, 0.6875, 0.8516, 0.6875, 0.8516, 0.7188, 0.8438, 0.7188, 0.375, 0.2656, 0.5, 0.2656, 0.5, 0.2734, 0.375, 0.2734, 0.375, 0.9688, 0.5, 0.9688, 0.5, 0.9766, 0.375, 0.9766, 0.8438, 0.7188, 0.8516, 0.7188, 0.8516, 0.75, 0.8438, 0.75, 0.5, 0.9688, 0.625, 0.9688, 0.625, 0.9766, 0.5, 0.9766, 0.8438, 0.5, 0.8516, 0.5, 0.8516, 0.625, 0.8438, 0.625, 0.8438, 0.625, 0.8516, 0.625, 0.8516, 0.6875, 0.8438, 0.6875, 0.1406, 0.625, 0.1484, 0.625, 0.1484, 0.6875, 0.1406, 0.6875, 0.1406, 0.5, 0.1484, 0.5, 0.1484, 0.625, 0.1406, 0.625, 0.1406, 0.7188, 0.1484, 0.7188, 0.1484, 0.75, 0.1406, 0.75, 0.5, 0.2656, 0.625, 0.2656, 0.625, 0.2734, 0.5, 0.2734])
me_cube.materials.append(mat_material)
me_cube.use_mirror_vertex_groups = False
me_cube.update()

# ---- objects
ob_cube = bpy.data.objects.new('Cube', me_cube)

# ---- transforms, parenting, visibility, modifiers, constraints
ob_cube.location = (0.0, 0.0, 0.0)
ob_cube.lock_rotations_4d = False
ob_cube.empty_display_type = 'ARROWS'
ob_cube.lineart.crease_threshold = 0.0

# ---- collection membership
col_collection.objects.link(ob_cube)

# ---- scene / render settings (as saved in the file)
scene.frame_start = 1; scene.frame_end = 250; scene.frame_set(1)
scene.render.engine = 'BLENDER_EEVEE_NEXT'
scene.cycles.sampling_pattern = 'TABULATED_SOBOL'
scene.view_settings.view_transform = 'Filmic'
bpy.context.view_layer.update()

# ---- added for rendering (the .blend has no active camera and no usable light): camera, sun
cam_auto = bpy.data.cameras.new('AutoCamera')
cam_auto.lens = 50.0
cam_auto.sensor_width = 36.0
cam_auto.clip_end = 1000.0
ob_auto_camera = bpy.data.objects.new('AutoCamera', cam_auto)
scene.collection.objects.link(ob_auto_camera)
ob_auto_camera.location = (39.8196, -46.427, 31.8557)
ob_auto_camera.rotation_euler = (1.09748, -7.21219e-08, 0.694738)
scene.camera = ob_auto_camera
light_auto_sun = bpy.data.lights.new('AutoSun', 'SUN')
light_auto_sun.energy = 3.0
light_auto_sun.angle = 0.0523599
ob_auto_sun = bpy.data.objects.new('AutoSun', light_auto_sun)
scene.collection.objects.link(ob_auto_sun)
ob_auto_sun.rotation_euler = (0.872665, 0.174533, 0.523599)
bpy.context.view_layer.update()

